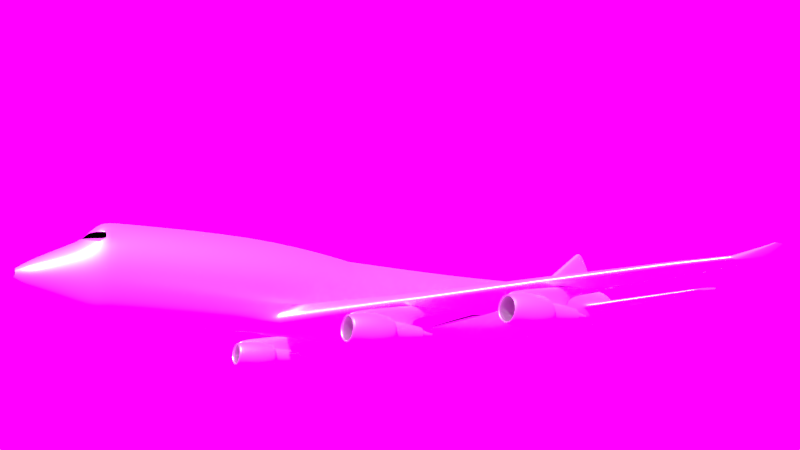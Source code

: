 # Source: boeing747.blend  (saved by Blender 2.78.0; exported with 4.5.12 LTS)
import bpy
from mathutils import Matrix  # noqa: F401  (used for matrix-valued properties, if any)

bpy.ops.wm.read_factory_settings(use_empty=True)
scene = bpy.context.scene
scene.name = 'Scene'

# ---- collections
col_collection_1 = bpy.data.collections.new('Collection 1'); scene.collection.children.link(col_collection_1)

# ---- images (referenced by path relative to the original .blend; pixels are not part of the script)
import os
ASSET_DIR = os.environ.get("B2B_ASSET_DIR", "")  # directory of the original .blend (textures are referenced by path, not embedded)
HERE = os.path.dirname(os.path.abspath(__file__))  # packed textures are extracted next to this script under _unpacked/

def load_image(name, relpath, width, height, colorspace="sRGB"):
    """Load a texture the original file referenced (path relative to the .blend, or extracted next to this script)."""
    p = next((c for c in (os.path.join(HERE, relpath), os.path.join(ASSET_DIR, relpath)) if relpath and os.path.exists(c)), "")
    if p:
        img = bpy.data.images.load(p, check_existing=True)
        img.name = name
    else:  # same state as the original file: an image datablock whose file is absent (Cycles renders it pink)
        img = bpy.data.images.new(name, width, height)
        img.source = "FILE"
        img.filepath = "//" + (relpath or name)
    img.colorspace_settings.name = colorspace
    return img
img_hdrskycloudy004_hdr_hires_exr_jpeg = load_image('HdrSkyCloudy004_HDR_HIRES.exr.jpeg', 'images/HdrSkyCloudy004_HDR_HIRES.exr.jpeg', 1024, 1024, 'Linear Rec.709')

# ---- materials (node trees are filled in below, after node groups)
mat_material_001 = bpy.data.materials.new('Material.001')
mat_material_001.alpha_threshold = 0.0
mat_material_001.roughness = 0.5
mat_material_002 = bpy.data.materials.new('Material.002')
mat_material_002.alpha_threshold = 0.0
mat_material_002.diffuse_color = (0.0, 0.0, 0.0, 1.0)
mat_material_002.roughness = 0.5

# ---- material node trees
mat_material_001.use_nodes = True; mat_material_001.node_tree.nodes.clear()
_N = mat_material_001.node_tree.nodes; _L = mat_material_001.node_tree.links
n0 = _N.new('ShaderNodeOutputMaterial'); n0.name = 'Material Output'; n0.location = (460, 300)
n1 = _N.new('ShaderNodeBsdfDiffuse'); n1.name = 'Diffuse BSDF'; n1.location = (10, 300)
n2 = _N.new('ShaderNodeBsdfAnisotropic'); n2.name = 'Glossy BSDF'; n2.location = (3, 136)
n2.distribution = 'GGX'
n2.inputs[1].default_value = 0.4472
n3 = _N.new('ShaderNodeMixShader'); n3.name = 'Mix Shader'; n3.location = (246, 264)
n3.inputs[0].default_value = 0.8636
_L.new(n1.outputs[0], n3.inputs[1])
_L.new(n3.outputs[0], n0.inputs[0])
_L.new(n2.outputs[0], n3.inputs[2])
n0.is_active_output = True

# ---- world
world_world_001 = bpy.data.worlds.new('World.001'); scene.world = world_world_001
world_world_001.use_nodes = True; world_world_001.node_tree.nodes.clear()
_N = world_world_001.node_tree.nodes; _L = world_world_001.node_tree.links
n0 = _N.new('ShaderNodeOutputWorld'); n0.name = 'World Output'; n0.location = (300, 300)
n1 = _N.new('ShaderNodeBackground'); n1.name = 'Background'; n1.location = (10, 300)
n1.inputs[1].default_value = 2.8
n2 = _N.new('ShaderNodeTexEnvironment'); n2.name = 'Environment Texture'; n2.location = (-180, 300)
n2.width = 140
n2.image = img_hdrskycloudy004_hdr_hires_exr_jpeg
_L.new(n1.outputs[0], n0.inputs[0])
_L.new(n2.outputs[0], n1.inputs[0])
n0.is_active_output = True
world_world_001.use_sun_shadow = False
world_world_001.sun_shadow_jitter_overblur = 0.0
world_world_001.cycles.sampling_method = 'MANUAL'

# ---- cameras
cam_camera = bpy.data.cameras.new('Camera')
cam_camera.clip_end = 100.0
cam_camera.lens = 35.0
cam_camera.sensor_width = 32.0
cam_camera.sensor_height = 18.0
cam_camera.display_size = 0.6096
cam_camera.dof.focus_distance = 0.0

# ---- meshes
me_cylinder_001 = bpy.data.meshes.new('Cylinder.001')
me_cylinder_001.from_pydata([(3.305, 0.08987, -0.5823), (3.304, 0.09626, -0.5252), (3.304, 0.09945, -0.488), (3.304, 0.09331, -0.4433), (3.304, 0.05374, -0.3977), (3.305, 0.05389, -0.6216), (6.148, 0.24, -0.2107), (6.148, 0.2421, -0.186), (6.148, 0.2381, -0.1564), (6.148, 0.2181, -0.1268), (6.148, 0.2186, -0.2786), (6.148, 0.2358, -0.2498), (6.409, 0.2552, -0.1844), (6.409, 0.2572, -0.1604), (6.409, 0.2533, -0.1317), (6.409, 0.2185, -0.1031), (6.409, 0.2189, -0.2507), (6.409, 0.2511, -0.2225), (8.371, 0.3638, 0.01443), (8.37, 0.3651, 0.0298), (8.37, 0.3627, 0.04814), (8.369, 0.3363, 0.06568), (8.372, 0.3367, -0.03226), (8.371, 0.3613, -0.01115), (3.891, 0.109, -0.493), (3.891, 0.115, -0.4396), (3.891, 0.1179, -0.4049), (3.891, 0.1122, -0.3633), (3.891, 0.07626, -0.321), (3.891, 0.07674, -0.5301), (1.009, 0.0183, -0.8297), (1.009, 0.02647, -0.7579), (1.009, 0.03056, -0.7106), (1.009, 0.0227, -0.6538), (1.009, -0.01525, -0.5952), (1.009, -0.01568, -0.8773)], [], [(30, 31, 1, 0), (31, 32, 2, 1), (32, 33, 3, 2), (33, 34, 4, 3), (35, 30, 0, 5), (24, 25, 6, 11), (25, 26, 7, 6), (26, 27, 8, 7), (27, 28, 9, 8), (29, 24, 11, 10), (17, 12, 18, 23), (12, 13, 19, 18), (13, 14, 20, 19), (14, 15, 21, 20), (16, 17, 23, 22)])
me_cylinder_001.polygons.foreach_set('use_smooth', [True] * 15)
_k = {(4, 34): 1.0, (5, 35): 1.0, (0, 1): 1.0, (1, 2): 1.0, (2, 3): 1.0, (3, 4): 1.0, (0, 5): 1.0, (9, 28): 1.0, (10, 29): 1.0, (6, 11): 1.0, (6, 7): 1.0, (7, 8): 1.0, (8, 9): 1.0, (10, 11): 1.0, (12, 17): 1.0, (12, 13): 1.0, (13, 14): 1.0, (14, 15): 1.0, (16, 17): 1.0, (15, 21): 1.0, (16, 22): 1.0, (18, 23): 1.0, (18, 19): 1.0, (19, 20): 1.0, (20, 21): 1.0, (22, 23): 1.0, (24, 29): 1.0, (27, 28): 1.0, (26, 27): 1.0, (25, 26): 1.0, (24, 25): 1.0, (30, 35): 1.0, (33, 34): 1.0, (32, 33): 1.0, (31, 32): 1.0, (30, 31): 1.0}
me_cylinder_001.attributes.new('crease_edge', 'FLOAT', 'EDGE').data.foreach_set('value', [_k.get((min(e.vertices), max(e.vertices)), 0.0) for e in me_cylinder_001.edges])
me_cylinder_001.materials.append(mat_material_001)
me_cylinder_001.materials.append(mat_material_002)
me_cylinder_001.use_remesh_preserve_volume = False
me_cylinder_001.use_remesh_preserve_attributes = False
me_cylinder_001.use_mirror_vertex_groups = False
me_cylinder_001.update()
me_cylinder = bpy.data.meshes.new('Cylinder')
me_cylinder.from_pydata([(3.612, -0.285, -1.564), (3.612, -0.245, -1.564), (3.772, -0.285, -1.535), (3.772, -0.245, -1.535), (3.908, -0.285, -1.452), (3.908, -0.245, -1.452), (3.999, -0.285, -1.329), (3.999, -0.245, -1.329), (4.031, -0.285, -1.184), (4.031, -0.245, -1.184), (3.999, -0.285, -1.039), (3.999, -0.245, -1.039), (3.908, -0.285, -0.9155), (3.908, -0.245, -0.9155), (3.772, -0.285, -0.8331), (3.772, -0.245, -0.8331), (3.612, -0.285, -0.8042), (3.612, -0.245, -0.8042), (3.452, -0.285, -0.8331), (3.452, -0.245, -0.8331), (3.316, -0.285, -0.9155), (3.316, -0.245, -0.9155), (3.225, -0.285, -1.039), (3.225, -0.245, -1.039), (3.193, -0.285, -1.184), (3.193, -0.245, -1.184), (3.225, -0.285, -1.329), (3.225, -0.245, -1.329), (3.316, -0.285, -1.452), (3.316, -0.245, -1.452), (3.452, -0.285, -1.535), (3.452, -0.245, -1.535), (0.0, -1.0, -0.1689), (0.0, 1.001, 0.4291), (0.01519, -1.0, -0.167), (0.01558, 1.001, 0.4353), (0.02992, -1.0, -0.1613), (0.03056, 1.001, 0.4538), (0.04364, -1.0, -0.152), (0.04437, 1.001, 0.4838), (0.05573, -1.0, -0.1391), (0.05647, 1.001, 0.5241), (0.06569, -1.0, -0.1233), (0.06641, 1.001, 0.5732), (0.07311, -1.0, -0.1053), (0.07379, 1.001, 0.6293), (0.07767, -1.0, -0.08562), (0.07833, 1.001, 0.6902), (0.07921, -1.0, -0.06515), (0.07987, 1.001, 0.7534), (0.07767, -1.0, -0.04469), (0.07833, 1.001, 0.8167), (0.07311, -1.0, -0.02503), (0.07379, 1.001, 0.8775), (0.06569, -1.0, -0.006955), (0.06641, 1.001, 0.9336), (0.3742, -0.8292, 1.044), (0.05647, 1.001, 0.9828), (0.04256, -1.0, 0.01655), (0.04437, 1.001, 1.023), (0.02992, -1.0, 0.03104), (0.03056, 1.001, 1.053), (0.01519, -1.0, 0.0367), (0.01558, 1.001, 1.072), (0.0, -1.0, 0.03857), (0.0, 1.001, 1.078), (0.0, 0.3093, -0.9081), (0.1951, 0.3093, -0.8899), (0.3827, 0.3093, -0.836), (0.5556, 0.3093, -0.7485), (0.7071, 0.3093, -0.6307), (0.8315, 0.3093, -0.4873), (0.9239, 0.3093, -0.3235), (0.9808, 0.3093, -0.1459), (1.0, 0.3093, 0.03884), (0.9808, 0.3093, 0.2236), (0.9239, 0.3093, 0.4012), (0.8315, 0.3093, 0.5649), (0.7071, 0.3093, 0.7084), (0.5556, 0.3093, 0.8262), (0.3827, 0.3093, 0.9137), (0.1951, 0.3093, 0.9676), (0.0, 0.3093, 0.9858), (0.0, 0.5586, -0.4829), (0.1591, 0.5586, -0.4684), (0.3121, 0.5586, -0.4255), (0.4532, 0.5586, -0.3558), (0.5768, 0.5586, -0.2619), (0.6782, 0.5586, -0.1476), (0.7536, 0.5586, -0.01718), (0.8, 0.5586, 0.1244), (0.8157, 0.5586, 0.2715), (0.8, 0.5586, 0.4187), (0.7536, 0.5586, 0.5603), (0.6782, 0.5586, 0.6907), (0.5768, 0.5586, 0.805), (0.4532, 0.5586, 0.8989), (0.3121, 0.5586, 0.9686), (0.1591, 0.5586, 1.012), (0.0, 0.5586, 1.026), (0.1951, -0.1656, -0.9591), (0.965, -0.2362, -0.2509), (0.9808, -0.2275, -0.1734), (1.0, -0.2052, 0.02165), (0.9808, -0.1859, 0.2167), (0.9239, -0.1712, 0.4043), (0.8315, -0.1612, 0.5772), (0.7071, -0.1554, 0.7288), (0.5556, -0.1532, 0.8548), (0.3827, -0.1532, 0.9497), (0.1951, -0.1532, 1.007), (0.0, -0.1532, 1.026), (0.0, -0.1584, -0.9783), (0.1502, -0.8169, -0.87), (0.2946, -0.8169, -0.8082), (0.4276, -0.8169, -0.7079), (0.5443, -0.8169, -0.5729), (0.64, -0.8169, -0.4084), (0.7111, -0.8169, -0.2207), (0.7549, -0.8169, -0.01709), (0.7697, -0.8169, 0.1947), (0.7549, -0.8169, 0.4065), (0.7111, -0.8169, 0.6101), (0.64, -0.8169, 0.7978), (0.5443, -0.8169, 0.9623), (0.4276, -0.8169, 1.097), (0.2946, -0.8169, 1.198), (0.1502, -0.8169, 1.259), (0.0, -0.8169, 1.28), (0.0, -0.8169, -0.8908), (0.0762, -0.9686, -0.3825), (0.1495, -0.9686, -0.3638), (0.217, -0.9686, -0.3334), (0.2762, -0.9686, -0.2926), (0.3247, -0.9686, -0.2429), (0.3608, -0.9686, -0.1861), (0.3831, -0.9686, -0.1245), (0.3906, -0.9686, -0.06049), (0.3831, -0.9686, 0.003552), (0.3608, -0.9686, 0.06513), (0.3247, -0.9686, 0.1219), (0.0, -0.8375, 1.087), (0.2159, -0.9688, 0.2074), (0.1495, -0.9686, 0.2428), (0.0762, -0.9686, 0.2615), (0.0, -0.9686, 0.2678), (0.0, -0.9686, -0.3888), (0.0, -0.4561, -0.993), (0.1907, -0.4675, -0.9716), (0.374, -0.4928, -0.908), (0.543, -0.5141, -0.8048), (0.6911, -0.5141, -0.666), (0.8126, -0.4901, -0.4968), (0.9577, -0.4461, -0.2634), (0.9586, -0.4267, -0.0895), (0.9774, -0.4267, 0.1497), (0.9586, -0.4267, 0.3889), (0.903, -0.4267, 0.6189), (0.8126, -0.4267, 0.8309), (0.6911, -0.4267, 1.02), (0.543, -0.4267, 1.184), (0.374, -0.4267, 1.303), (0.1907, -0.4267, 1.373), (0.0, -0.4267, 1.396), (0.0, 0.1301, -0.9481), (0.1951, 0.1559, -0.9296), (0.3827, 0.175, -0.875), (0.5556, 0.1865, -0.7862), (0.7071, 0.1923, -0.6668), (0.8315, 0.1812, -0.5212), (0.9239, 0.1439, -0.3552), (0.9808, 0.1439, -0.175), (1.0, 0.1439, 0.01231), (0.9808, 0.1439, 0.1997), (0.9239, 0.1439, 0.3798), (0.8315, 0.1439, 0.5459), (0.7071, 0.1439, 0.6914), (0.5556, 0.1439, 0.8108), (0.3827, 0.1439, 0.8996), (0.1951, 0.1439, 0.9542), (0.0, 0.1439, 0.9727), (0.0, -0.8735, -0.7089), (0.1231, -0.8735, -0.6949), (0.2415, -0.8735, -0.6534), (0.3505, -0.8735, -0.586), (0.4461, -0.8735, -0.4953), (0.5246, -0.8735, -0.3848), (0.5829, -0.8735, -0.2587), (0.6188, -0.8735, -0.1219), (0.631, -0.8735, 0.02035), (0.6188, -0.8735, 0.1626), (0.5829, -0.8735, 0.2994), (0.5246, -0.8735, 0.4255), (0.1409, -0.8364, 1.079), (0.3495, -0.8738, 0.6216), (0.2415, -0.8735, 0.6941), (0.1231, -0.8735, 0.7356), (0.0, -0.8735, 0.7496), (0.497, -0.1933, -0.9533), (1.024, -0.2826, -0.4209), (0.4899, -0.3588, -0.9574), (0.6204, -0.3855, -0.896), (0.7393, -0.4253, -0.7886), (0.8995, -0.4093, -0.6451), (0.9644, -0.3935, -0.5488), (1.07, -0.3612, -0.3301), (0.6026, -0.02161, -0.9022), (0.6939, 0.01301, -0.8528), (0.793, 0.0215, -0.7783), (0.8492, 0.02575, -0.7292), (0.9158, 0.01758, -0.6701), (0.9761, -0.009864, -0.6092), (9.506, 0.3725, 0.05466), (9.407, 0.3725, 0.161), (9.507, 0.332, 0.05326), (9.494, 0.3264, 0.07871), (9.477, 0.3225, 0.1037), (9.447, 0.3225, 0.134), (9.432, 0.3247, 0.1471), (9.4, 0.3315, 0.1622), (9.495, 0.4196, 0.07525), (9.485, 0.4226, 0.09312), (9.469, 0.4243, 0.1127), (9.458, 0.4252, 0.1239), (9.445, 0.4235, 0.1372), (9.432, 0.4178, 0.1493), (9.776, 0.4494, 0.4825), (9.726, 0.4494, 0.4825), (9.777, 0.4361, 0.4825), (9.767, 0.4343, 0.4828), (9.757, 0.433, 0.4829), (9.742, 0.433, 0.4829), (9.735, 0.4337, 0.4828), (9.724, 0.436, 0.4824), (9.768, 0.4648, 0.4827), (9.761, 0.4658, 0.4829), (9.752, 0.4664, 0.4829), (9.747, 0.4667, 0.4829), (9.741, 0.4661, 0.4829), (9.734, 0.4642, 0.4828), (0.1591, 0.5586, 1.012), (0.0, 0.9211, 0.3052), (0.05638, 0.9211, 0.3125), (0.09011, 0.9211, 0.3343), (0.1212, 0.9211, 0.3697), (0.1485, 0.9211, 0.4173), (0.1708, 0.9211, 0.4753), (0.1874, 0.9211, 0.5415), (0.1977, 0.9211, 0.6133), (0.2011, 0.9211, 0.688), (0.1977, 0.9211, 0.7626), (0.1874, 0.9211, 0.8344), (0.1708, 0.9211, 0.9006), (0.1485, 0.9211, 0.9586), (0.1212, 0.9211, 1.006), (0.09011, 0.9211, 1.042), (0.05638, 0.9211, 1.063), (0.0, 0.9408, 1.071), (0.07756, 0.947, 3.753), (0.0, 0.9419, 3.753), (0.05065, 1.059, 3.753), (0.0, 1.059, 3.753), (0.1094, 0.696, -0.1717), (0.2147, 0.696, -0.1372), (0.3117, 0.696, -0.08125), (0.3967, 0.696, -0.005931), (0.4665, 0.696, 0.08584), (0.5183, 0.696, 0.1905), (0.5502, 0.696, 0.3041), (0.561, 0.6844, 0.4383), (0.5502, 0.696, 0.5404), (0.5183, 0.696, 0.6541), (0.4665, 0.696, 0.7588), (0.3967, 0.696, 0.8505), (0.3117, 0.696, 0.9258), (0.2147, 0.696, 0.9818), (0.1094, 0.696, 1.016), (0.0, 0.696, -0.1833), (0.06679, 0.992, 3.753), (0.0, 0.9889, 3.753), (3.318, 1.001, 0.8398), (3.318, 1.001, 0.8665), (3.318, 1.001, 0.8933), (3.318, 0.9212, 0.7408), (3.318, 0.9212, 0.7735), (3.318, 0.9212, 0.8063), (9.42, 0.4224, 0.1079), (9.436, 0.4206, 0.08793), (9.353, 0.3277, 0.1595), (9.36, 0.3695, 0.1584), (9.41, 0.4233, 0.1193), (9.385, 0.3207, 0.1429), (9.397, 0.4216, 0.1328), (9.399, 0.3185, 0.1296), (9.384, 0.4157, 0.1452), (9.428, 0.3185, 0.09869), (9.445, 0.3225, 0.07336), (9.446, 0.4176, 0.06989), (9.456, 0.3695, 0.04912), (9.457, 0.3282, 0.04771), (0.0, 0.5797, 1.177), (0.05606, 0.9287, 1.212), (0.1546, 0.58, 1.163), (0.0, 0.9474, 1.219), (0.1071, 0.7124, 1.167), (0.0512, 1.046, 3.496), (0.0, 1.048, 3.496), (0.07088, 0.9636, 3.491), (0.0, 0.9052, 3.492), (0.08538, 0.9098, 3.491), (0.6345, 0.7029, 0.5485), (0.2927, 0.9235, 0.7666), (0.2961, 0.9235, 0.6934), (0.2927, 0.9235, 0.6202), (0.6345, 0.7029, 0.3174), (0.645, 0.6916, 0.4485), (2.836, 0.882, 0.7599), (2.774, 0.9869, 0.8003), (2.774, 0.9869, 0.8705), (2.775, 0.9869, 0.8354), (2.836, 0.882, 0.6647), (2.838, 0.8799, 0.7151), (0.9638, -0.2692, -0.2528), (0.9773, -0.2588, -0.1603), (0.9964, -0.24, 0.04175), (0.9773, -0.2237, 0.2438), (0.9206, -0.2113, 0.438), (0.8285, -0.2029, 0.617), (0.7046, -0.1981, 0.7806), (0.5536, -0.1966, 0.9242), (0.3813, -0.1967, 1.028), (0.1944, -0.1967, 1.087), (0.0, -0.1967, 1.107), (1.031, -0.2949, -0.4067), (9.406, 0.366, 0.1612), (9.726, 0.4473, 0.4825), (9.359, 0.3629, 0.1586), (0.1263, -0.8668, 0.7978), (0.2524, -0.8619, 0.7978), (0.3775, -0.8532, 0.7927), (0.0, -0.8684, 0.7978), (0.2795, -0.8329, 1.055), (0.2697, -0.8434, 0.9623), (0.1348, -0.849, 0.9623), (0.0, -0.8508, 0.9623), (0.3931, -0.835, 0.9663), (0.1549, -0.7758, -0.8818), (0.3038, -0.7781, -0.8198), (0.441, -0.78, -0.7192), (0.5613, -0.78, -0.5837), (0.6601, -0.7778, -0.4187), (0.7398, -0.7738, -0.2257), (0.7786, -0.7721, -0.02551), (0.7939, -0.7721, 0.1895), (0.7786, -0.7721, 0.4044), (0.7334, -0.7721, 0.6111), (0.6601, -0.7721, 0.8016), (0.5613, -0.7721, 0.969), (0.441, -0.7721, 1.107), (0.3038, -0.7721, 1.21), (0.1549, -0.7721, 1.273), (0.0, -0.7721, 1.294), (0.0, -0.7748, -0.9027), (0.6332, -0.8159, 0.789), (0.5374, -0.8159, 0.9535), (0.128, -0.848, 0.9535), (0.1195, -0.8658, 0.789), (0.2626, -0.8423, 0.956), (0.2456, -0.8609, 0.789), (0.383, -0.8337, 0.959), (0.3707, -0.8522, 0.7839), (0.0, -0.8498, 0.9535), (0.0, -0.8674, 0.789), (3.331, 0.09156, -0.5814), (3.33, -0.09125, -0.2664), (3.332, -0.02816, -0.6222), (3.331, 0.0981, -0.5229), (3.33, -0.1591, -0.2102), (3.331, 0.1014, -0.4848), (3.33, -0.184, -0.3874), (3.331, 0.09508, -0.4391), (3.331, -0.1922, -0.4318), (3.33, 0.0546, -0.3857), (3.331, -0.1922, -0.5245), (3.331, -0.1777, -0.5807), (3.331, 0.05475, -0.5854), (3.332, -0.1572, -0.6251), (3.33, -0.1019, -0.2575), (3.843, 0.1147, -0.4541), (3.843, -0.1179, -0.1855), (3.843, 0.1178, -0.4229), (3.843, -0.1413, -0.3489), (3.843, 0.1119, -0.3854), (3.843, -0.149, -0.3907), (3.843, 0.05417, -0.3473), (3.843, -0.149, -0.4778), (3.843, -0.1355, -0.5311), (3.843, 0.05467, -0.5357), (3.843, -0.1162, -0.5736), (3.843, -0.06263, -0.2289), (3.843, 0.1086, -0.5023), (3.843, -0.05232, -0.237), (3.843, 0.005436, -0.5708), (6.184, 0.2444, -0.1815), (6.184, 0.06988, -0.02082), (6.184, 0.2466, -0.156), (6.184, 0.05343, -0.1215), (6.184, 0.2424, -0.1255), (6.184, 0.04801, -0.1505), (6.184, 0.2218, -0.1197), (6.184, 0.04801, -0.2123), (6.184, 0.05753, -0.2524), (6.184, 0.2224, -0.2563), (6.184, 0.07108, -0.2864), (6.184, 0.1167, -0.04631), (6.184, 0.2401, -0.2219), (6.184, 0.1255, -0.05105), (6.184, 0.1589, -0.2843), (6.382, 0.2554, -0.1615), (6.382, 0.08574, -0.01131), (6.382, 0.2575, -0.1368), (6.382, 0.06988, -0.1067), (6.382, 0.2534, -0.1073), (6.382, 0.06466, -0.1346), (6.382, 0.2177, -0.1049), (6.382, 0.06466, -0.1942), (6.382, 0.07384, -0.2333), (6.382, 0.2181, -0.2371), (6.382, 0.0869, -0.2666), (6.382, 0.1319, -0.03527), (6.382, 0.2512, -0.2006), (6.382, 0.1405, -0.03973), (6.382, 0.1718, -0.2645), (8.398, 0.367, 0.02204), (8.395, 0.2474, 0.1199), (8.397, 0.3683, 0.03784), (8.396, 0.2375, 0.07252), (8.397, 0.3658, 0.05668), (8.397, 0.2343, 0.05298), (8.396, 0.3387, 0.0747), (8.398, 0.2343, 0.009631), (8.399, 0.24, -0.02215), (8.399, 0.3392, -0.02594), (8.399, 0.2481, -0.05196), (8.395, 0.2863, 0.1101), (8.398, 0.3644, -0.004251), (8.396, 0.2935, 0.1083), (8.399, 0.3039, -0.05024), (3.855, 0.1092, -0.525), (3.855, -0.05147, -0.2364), (3.855, 0.006171, -0.5697), (3.855, 0.1153, -0.4698), (3.855, -0.117, -0.185), (3.855, 0.1184, -0.434), (3.855, -0.1404, -0.3481), (3.855, 0.1125, -0.3911), (3.855, -0.1481, -0.3897), (3.855, 0.07538, -0.3464), (3.855, -0.1481, -0.4768), (3.855, -0.1346, -0.53), (3.855, 0.07588, -0.5346), (3.855, -0.1153, -0.5725), (3.855, -0.06177, -0.2283), (0.9824, 0.01833, -0.8344), (0.9823, -0.2696, -0.4097), (0.9824, -0.1821, -0.9336), (0.9824, 0.02669, -0.761), (0.9823, -0.3475, -0.3207), (0.9824, 0.03088, -0.7126), (0.9824, -0.3793, -0.5578), (0.9824, 0.02284, -0.6545), (0.9824, -0.3898, -0.6619), (0.9824, -0.01599, -0.5945), (0.9824, -0.3898, -0.7974), (0.9824, -0.3714, -0.877), (0.9824, -0.01643, -0.8832), (0.9824, -0.3451, -0.9377), (0.9823, -0.2818, -0.3957), (3.612, -0.3313, -1.502), (3.746, -0.3313, -1.478), (3.86, -0.3313, -1.409), (3.936, -0.3313, -1.306), (3.963, -0.3313, -1.184), (3.936, -0.3313, -1.062), (3.86, -0.3313, -0.9593), (3.746, -0.3313, -0.8904), (3.612, -0.3313, -0.8662), (3.478, -0.3313, -0.8904), (3.364, -0.3313, -0.9593), (3.288, -0.3313, -1.062), (3.262, -0.3313, -1.184), (3.288, -0.3313, -1.306), (3.364, -0.3313, -1.409), (3.478, -0.3313, -1.478), (3.612, -0.2103, -1.499), (3.745, -0.2103, -1.475), (3.858, -0.2103, -1.407), (3.933, -0.2103, -1.304), (3.959, -0.2103, -1.184), (3.933, -0.2103, -1.064), (3.858, -0.2103, -0.9614), (3.745, -0.2103, -0.8932), (3.612, -0.2103, -0.8692), (3.479, -0.2103, -0.8932), (3.367, -0.2103, -0.9614), (3.291, -0.2103, -1.064), (3.265, -0.2103, -1.184), (3.291, -0.2103, -1.304), (3.367, -0.2103, -1.407), (3.479, -0.2103, -1.475), (3.612, -0.2196, -1.436), (3.717, -0.2196, -1.417), (3.806, -0.2196, -1.363), (3.865, -0.2196, -1.282), (3.886, -0.2196, -1.187), (3.865, -0.2196, -1.092), (3.806, -0.2196, -1.011), (3.717, -0.2196, -0.9571), (3.612, -0.2196, -0.9381), (3.507, -0.2196, -0.9571), (3.418, -0.2196, -1.011), (3.359, -0.2196, -1.092), (3.338, -0.2196, -1.187), (3.359, -0.2196, -1.282), (3.418, -0.2196, -1.363), (3.507, -0.2196, -1.417), (3.612, -0.1288, -1.339), (3.676, -0.1288, -1.327), (3.73, -0.1288, -1.294), (3.767, -0.1288, -1.245), (3.779, -0.1288, -1.187), (3.767, -0.1288, -1.129), (3.73, -0.1288, -1.08), (3.676, -0.1288, -1.047), (3.612, -0.1288, -1.035), (3.548, -0.1288, -1.047), (3.494, -0.1288, -1.08), (3.457, -0.1288, -1.129), (3.445, -0.1288, -1.187), (3.457, -0.1288, -1.245), (3.494, -0.1288, -1.294), (3.548, -0.1288, -1.327), (3.612, -0.1377, -1.308), (3.663, -0.1377, -1.299), (3.707, -0.1377, -1.273), (3.736, -0.1377, -1.233), (3.746, -0.1377, -1.187), (3.736, -0.1377, -1.14), (3.707, -0.1377, -1.101), (3.663, -0.1377, -1.075), (3.612, -0.1377, -1.066), (3.561, -0.1377, -1.075), (3.518, -0.1377, -1.101), (3.489, -0.1377, -1.14), (3.478, -0.1377, -1.187), (3.489, -0.1377, -1.233), (3.518, -0.1377, -1.273), (3.561, -0.1377, -1.299), (3.612, -0.1377, -1.316), (3.667, -0.1377, -1.307), (3.713, -0.1377, -1.279), (3.744, -0.1377, -1.236), (3.755, -0.1377, -1.187), (3.744, -0.1377, -1.137), (3.713, -0.1377, -1.095), (3.667, -0.1377, -1.067), (3.612, -0.1377, -1.057), (3.557, -0.1377, -1.067), (3.511, -0.1377, -1.095), (3.48, -0.1377, -1.137), (3.469, -0.1377, -1.187), (3.48, -0.1377, -1.236), (3.511, -0.1377, -1.279), (3.557, -0.1377, -1.307), (3.612, -0.09327, -1.205), (3.62, -0.09327, -1.204), (3.626, -0.09327, -1.2), (3.63, -0.09327, -1.194), (3.632, -0.09327, -1.187), (3.63, -0.09327, -1.18), (3.626, -0.09327, -1.174), (3.62, -0.09327, -1.17), (3.612, -0.09327, -1.169), (3.604, -0.09327, -1.17), (3.598, -0.09327, -1.174), (3.594, -0.09327, -1.18), (3.592, -0.09327, -1.187), (3.594, -0.09327, -1.194), (3.598, -0.09327, -1.2), (3.604, -0.09327, -1.204), (3.612, -0.2832, -1.483), (3.612, -0.2462, -1.483), (3.738, -0.2832, -1.46), (3.738, -0.2462, -1.46), (3.845, -0.2832, -1.396), (3.845, -0.2462, -1.396), (3.917, -0.2832, -1.298), (3.917, -0.2462, -1.298), (3.942, -0.2832, -1.184), (3.942, -0.2462, -1.184), (3.917, -0.2832, -1.069), (3.917, -0.2462, -1.069), (3.845, -0.2832, -0.9724), (3.845, -0.2462, -0.9724), (3.738, -0.2832, -0.9075), (3.738, -0.2462, -0.9075), (3.612, -0.2832, -0.8847), (3.612, -0.2462, -0.8847), (3.486, -0.2832, -0.9075), (3.486, -0.2462, -0.9075), (3.379, -0.2832, -0.9724), (3.379, -0.2462, -0.9724), (3.307, -0.2832, -1.069), (3.307, -0.2462, -1.069), (3.282, -0.2832, -1.184), (3.282, -0.2462, -1.184), (3.307, -0.2832, -1.298), (3.307, -0.2462, -1.298), (3.379, -0.2832, -1.396), (3.379, -0.2462, -1.396), (3.486, -0.2832, -1.46), (3.486, -0.2462, -1.46), (3.612, -0.3282, -1.434), (3.718, -0.3282, -1.415), (3.807, -0.3282, -1.361), (3.867, -0.3282, -1.28), (3.888, -0.3282, -1.184), (3.867, -0.3282, -1.088), (3.807, -0.3282, -1.007), (3.718, -0.3282, -0.9526), (3.612, -0.3282, -0.9335), (3.506, -0.3282, -0.9526), (3.417, -0.3282, -1.007), (3.357, -0.3282, -1.088), (3.336, -0.3282, -1.184), (3.357, -0.3282, -1.28), (3.417, -0.3282, -1.361), (3.506, -0.3282, -1.415), (3.612, -0.2138, -1.432), (3.717, -0.2138, -1.413), (3.805, -0.2138, -1.359), (3.865, -0.2138, -1.279), (3.886, -0.2138, -1.184), (3.865, -0.2138, -1.089), (3.805, -0.2138, -1.009), (3.717, -0.2138, -0.9548), (3.612, -0.2138, -0.9359), (3.507, -0.2138, -0.9548), (3.419, -0.2138, -1.009), (3.359, -0.2138, -1.089), (3.338, -0.2138, -1.184), (3.359, -0.2138, -1.279), (3.419, -0.2138, -1.359), (3.507, -0.2138, -1.413), (3.409, -0.1568, -1.111), (3.457, -0.1568, -1.046), (3.831, -0.1568, -1.187), (3.815, -0.1568, -1.263), (3.393, -0.1568, -1.187), (3.815, -0.1568, -1.111), (3.409, -0.1568, -1.263), (3.767, -0.1568, -1.046), (3.457, -0.1568, -1.327), (3.696, -0.1568, -1.003), (3.528, -0.1568, -1.371), (3.612, -0.1568, -0.988), (3.696, -0.1568, -1.371), (3.612, -0.1568, -1.386), (3.528, -0.1568, -1.003), (3.767, -0.1568, -1.327), (3.507, -0.3218, -0.7778), (3.507, -0.1408, -0.5343), (3.5, -0.1361, -0.7692), (3.5, 0.1084, -0.5068), (3.692, -0.3218, -0.7778), (3.692, -0.1408, -0.5343), (3.684, -0.1361, -0.7692), (3.684, 0.1084, -0.5068), (3.507, -0.3274, -0.8677), (3.5, -0.1417, -1.032), (3.692, -0.3274, -0.8677), (3.684, -0.1417, -1.032), (6.302, -0.02348, -1.258), (6.302, 0.01645, -1.258), (6.463, -0.02348, -1.229), (6.463, 0.01645, -1.229), (6.599, -0.02348, -1.147), (6.599, 0.01645, -1.147), (6.689, -0.02348, -1.024), (6.689, 0.01645, -1.024), (6.721, -0.02348, -0.8782), (6.721, 0.01645, -0.8782), (6.689, -0.02348, -0.7329), (6.689, 0.01645, -0.7329), (6.599, -0.02348, -0.6097), (6.599, 0.01645, -0.6097), (6.463, -0.02348, -0.5274), (6.463, 0.01645, -0.5274), (6.302, -0.02348, -0.4985), (6.302, 0.01645, -0.4985), (6.142, -0.02348, -0.5274), (6.142, 0.01645, -0.5274), (6.006, -0.02348, -0.6097), (6.006, 0.01645, -0.6097), (5.916, -0.02348, -0.7329), (5.916, 0.01645, -0.7329), (5.884, -0.02348, -0.8782), (5.884, 0.01645, -0.8782), (5.916, -0.02348, -1.024), (5.916, 0.01645, -1.024), (6.006, -0.02348, -1.147), (6.006, 0.01645, -1.147), (6.142, -0.02348, -1.229), (6.142, 0.01645, -1.229), (6.302, -0.06979, -1.196), (6.437, -0.06979, -1.172), (6.55, -0.06979, -1.103), (6.626, -0.06979, -0.9999), (6.653, -0.06979, -0.8782), (6.626, -0.06979, -0.7566), (6.55, -0.06979, -0.6535), (6.437, -0.06979, -0.5847), (6.302, -0.06979, -0.5605), (6.168, -0.06979, -0.5847), (6.055, -0.06979, -0.6535), (5.979, -0.06979, -0.7566), (5.952, -0.06979, -0.8782), (5.979, -0.06979, -0.9999), (6.055, -0.06979, -1.103), (6.168, -0.06979, -1.172), (6.302, 0.05116, -1.193), (6.435, 0.05116, -1.169), (6.548, 0.05116, -1.101), (6.623, 0.05116, -0.9987), (6.65, 0.05116, -0.8782), (6.623, 0.05116, -0.7578), (6.548, 0.05116, -0.6557), (6.435, 0.05116, -0.5874), (6.302, 0.05116, -0.5635), (6.17, 0.05116, -0.5874), (6.057, 0.05116, -0.6557), (5.982, 0.05116, -0.7578), (5.955, 0.05116, -0.8782), (5.982, 0.05116, -0.9987), (6.057, 0.05116, -1.101), (6.17, 0.05116, -1.169), (6.302, 0.04189, -1.13), (6.407, 0.04189, -1.111), (6.496, 0.04189, -1.057), (6.556, 0.04189, -0.9763), (6.577, 0.04189, -0.8812), (6.556, 0.04189, -0.786), (6.496, 0.04189, -0.7053), (6.407, 0.04189, -0.6513), (6.302, 0.04189, -0.6324), (6.197, 0.04189, -0.6513), (6.108, 0.04189, -0.7053), (6.049, 0.04189, -0.786), (6.028, 0.04189, -0.8812), (6.049, 0.04189, -0.9763), (6.108, 0.04189, -1.057), (6.197, 0.04189, -1.111), (6.302, 0.1327, -1.033), (6.367, 0.1327, -1.021), (6.421, 0.1327, -0.9885), (6.457, 0.1327, -0.9392), (6.47, 0.1327, -0.8812), (6.457, 0.1327, -0.8231), (6.421, 0.1327, -0.7739), (6.367, 0.1327, -0.741), (6.302, 0.1327, -0.7294), (6.238, 0.1327, -0.741), (6.184, 0.1327, -0.7739), (6.148, 0.1327, -0.8231), (6.135, 0.1327, -0.8812), (6.148, 0.1327, -0.9392), (6.184, 0.1327, -0.9885), (6.238, 0.1327, -1.021), (6.302, 0.1238, -1.002), (6.354, 0.1238, -0.9931), (6.397, 0.1238, -0.9669), (6.426, 0.1238, -0.9275), (6.436, 0.1238, -0.8812), (6.426, 0.1238, -0.8348), (6.397, 0.1238, -0.7955), (6.354, 0.1238, -0.7692), (6.302, 0.1238, -0.76), (6.251, 0.1238, -0.7692), (6.208, 0.1238, -0.7955), (6.179, 0.1238, -0.8348), (6.169, 0.1238, -0.8812), (6.179, 0.1238, -0.9275), (6.208, 0.1238, -0.9669), (6.251, 0.1238, -0.9931), (6.302, 0.1238, -1.011), (6.357, 0.1238, -1.001), (6.404, 0.1238, -0.9728), (6.435, 0.1238, -0.9308), (6.445, 0.1238, -0.8812), (6.435, 0.1238, -0.8316), (6.404, 0.1238, -0.7895), (6.357, 0.1238, -0.7614), (6.302, 0.1238, -0.7516), (6.248, 0.1238, -0.7614), (6.201, 0.1238, -0.7895), (6.17, 0.1238, -0.8316), (6.16, 0.1238, -0.8812), (6.17, 0.1238, -0.9308), (6.201, 0.1238, -0.9728), (6.248, 0.1238, -1.001), (6.302, 0.1682, -0.8993), (6.31, 0.1682, -0.8979), (6.317, 0.1682, -0.894), (6.321, 0.1682, -0.8881), (6.322, 0.1682, -0.8812), (6.321, 0.1682, -0.8742), (6.317, 0.1682, -0.8683), (6.31, 0.1682, -0.8644), (6.302, 0.1682, -0.863), (6.295, 0.1682, -0.8644), (6.288, 0.1682, -0.8683), (6.284, 0.1682, -0.8742), (6.282, 0.1682, -0.8812), (6.284, 0.1682, -0.8881), (6.288, 0.1682, -0.894), (6.295, 0.1682, -0.8979), (6.302, -0.02175, -1.178), (6.302, 0.01524, -1.178), (6.429, -0.02175, -1.155), (6.429, 0.01524, -1.155), (6.536, -0.02175, -1.09), (6.536, 0.01524, -1.09), (6.607, -0.02175, -0.9928), (6.607, 0.01524, -0.9928), (6.633, -0.02175, -0.8782), (6.633, 0.01524, -0.8782), (6.607, -0.02175, -0.7637), (6.607, 0.01524, -0.7637), (6.536, -0.02175, -0.6666), (6.536, 0.01524, -0.6666), (6.429, -0.02175, -0.6018), (6.429, 0.01524, -0.6018), (6.302, -0.02175, -0.579), (6.302, 0.01524, -0.579), (6.176, -0.02175, -0.6018), (6.176, 0.01524, -0.6018), (6.069, -0.02175, -0.6666), (6.069, 0.01524, -0.6666), (5.998, -0.02175, -0.7637), (5.998, 0.01524, -0.7637), (5.972, -0.02175, -0.8782), (5.972, 0.01524, -0.8782), (5.998, -0.02175, -0.9928), (5.998, 0.01524, -0.9928), (6.069, -0.02175, -1.09), (6.069, 0.01524, -1.09), (6.176, -0.02175, -1.155), (6.176, 0.01524, -1.155), (6.302, -0.06676, -1.129), (6.408, -0.06676, -1.11), (6.498, -0.06676, -1.055), (6.558, -0.06676, -0.9741), (6.579, -0.06676, -0.8782), (6.558, -0.06676, -0.7824), (6.498, -0.06676, -0.7012), (6.408, -0.06676, -0.6469), (6.302, -0.06676, -0.6278), (6.197, -0.06676, -0.6469), (6.107, -0.06676, -0.7012), (6.047, -0.06676, -0.7824), (6.026, -0.06676, -0.8782), (6.047, -0.06676, -0.9741), (6.107, -0.06676, -1.055), (6.197, -0.06676, -1.11), (6.302, 0.04763, -1.126), (6.407, 0.04763, -1.107), (6.496, 0.04763, -1.054), (6.555, 0.04763, -0.9732), (6.576, 0.04763, -0.8782), (6.555, 0.04763, -0.7833), (6.496, 0.04763, -0.7028), (6.407, 0.04763, -0.6491), (6.302, 0.04763, -0.6302), (6.198, 0.04763, -0.6491), (6.109, 0.04763, -0.7028), (6.05, 0.04763, -0.7833), (6.029, 0.04763, -0.8782), (6.05, 0.04763, -0.9732), (6.109, 0.04763, -1.054), (6.198, 0.04763, -1.107), (6.1, 0.1047, -0.8051), (6.147, 0.1047, -0.7405), (6.522, 0.1047, -0.8812), (6.505, 0.1047, -0.9573), (6.083, 0.1047, -0.8812), (6.505, 0.1047, -0.8051), (6.1, 0.1047, -0.9573), (6.458, 0.1047, -0.7405), (6.147, 0.1047, -1.022), (6.386, 0.1047, -0.6974), (6.219, 0.1047, -1.065), (6.302, 0.1047, -0.6823), (6.386, 0.1047, -1.065), (6.302, 0.1047, -1.08), (6.219, 0.1047, -0.6974), (6.458, 0.1047, -1.022), (6.198, -0.06033, -0.4721), (6.198, 0.1207, -0.2433), (6.19, 0.1254, -0.4635), (6.19, 0.243, -0.2158), (6.382, -0.06033, -0.4721), (6.382, 0.1207, -0.2433), (6.374, 0.1254, -0.4635), (6.374, 0.243, -0.2158), (6.198, -0.06593, -0.5619), (6.19, 0.1198, -0.7261), (6.382, -0.06593, -0.5619), (6.374, 0.1198, -0.7261), (0.185, 0.379, -0.772), (0.363, 0.379, -0.7212), (0.5269, 0.379, -0.6387), (0.6706, 0.379, -0.5276), (0.7886, 0.379, -0.3923), (0.8762, 0.379, -0.2379), (0.9302, 0.379, -0.07032), (0.9484, 0.379, 0.1039), (0.9302, 0.379, 0.2782), (0.8762, 0.379, 0.4457), (0.7886, 0.379, 0.6001), (0.6706, 0.379, 0.7354), (0.5269, 0.379, 0.8465), (0.363, 0.379, 0.929), (0.185, 0.379, 0.9799), (0.0, 0.379, 0.997), (0.0, 0.379, -0.7892)], [], [(0, 2, 3, 1), (2, 4, 5, 3), (4, 6, 7, 5), (6, 8, 9, 7), (8, 10, 11, 9), (10, 12, 13, 11), (12, 14, 15, 13), (14, 16, 17, 15), (16, 18, 19, 17), (18, 20, 21, 19), (20, 22, 23, 21), (22, 24, 25, 23), (24, 26, 27, 25), (26, 28, 29, 27), (28, 30, 31, 29), (30, 0, 1, 31), (241, 33, 35, 242), (242, 35, 37, 243), (243, 37, 39, 244), (244, 39, 41, 245), (245, 41, 43, 246), (246, 43, 45, 247), (247, 45, 47, 248), (248, 47, 49, 249), (249, 49, 51, 250), (250, 51, 53, 251), (251, 53, 55, 252), (252, 55, 57, 253), (253, 57, 59, 254), (254, 59, 61, 255), (255, 61, 63, 256), (256, 63, 65, 257), (179, 81, 82, 180), (178, 80, 81, 179), (177, 79, 80, 178), (176, 78, 79, 177), (175, 77, 78, 176), (174, 76, 77, 175), (173, 75, 76, 174), (172, 74, 75, 173), (171, 73, 74, 172), (170, 72, 73, 171), (169, 71, 72, 170), (168, 70, 71, 169), (167, 69, 70, 168), (166, 68, 69, 167), (165, 67, 68, 166), (164, 66, 67, 165), (932, 98, 99, 933), (931, 97, 98, 932), (930, 96, 97, 931), (929, 95, 96, 930), (928, 94, 95, 929), (927, 93, 94, 928), (926, 92, 93, 927), (925, 91, 92, 926), (924, 90, 91, 925), (923, 89, 90, 924), (922, 88, 89, 923), (921, 87, 88, 922), (920, 86, 87, 921), (919, 85, 86, 920), (918, 84, 85, 919), (934, 83, 84, 918), (147, 112, 100, 148), (322, 101, 102, 323), (323, 102, 103, 324), (324, 103, 104, 325), (325, 104, 105, 326), (326, 105, 106, 327), (327, 106, 107, 328), (328, 107, 108, 329), (329, 108, 109, 330), (330, 109, 110, 331), (331, 110, 111, 332), (196, 337, 340, 197), (195, 338, 337, 196), (194, 339, 338, 195), (342, 345, 56, 341), (343, 342, 341, 193), (191, 122, 123, 192), (190, 121, 122, 191), (189, 120, 121, 190), (188, 119, 120, 189), (187, 118, 119, 188), (186, 117, 118, 187), (185, 116, 117, 186), (184, 115, 116, 185), (183, 114, 115, 184), (182, 113, 114, 183), (181, 129, 113, 182), (32, 146, 130, 34), (34, 130, 131, 36), (36, 131, 132, 38), (38, 132, 133, 40), (40, 133, 134, 42), (42, 134, 135, 44), (44, 135, 136, 46), (46, 136, 137, 48), (48, 137, 138, 50), (50, 138, 139, 52), (52, 139, 140, 54), (192, 194, 142, 140), (58, 142, 143, 60), (60, 143, 144, 62), (62, 144, 145, 64), (360, 162, 163, 361), (359, 161, 162, 360), (358, 160, 161, 359), (357, 159, 160, 358), (356, 158, 159, 357), (355, 157, 158, 356), (354, 156, 157, 355), (353, 155, 156, 354), (352, 154, 155, 353), (351, 153, 154, 352), (350, 152, 153, 351), (349, 151, 152, 350), (348, 150, 151, 349), (347, 149, 150, 348), (346, 148, 149, 347), (362, 147, 148, 346), (112, 164, 165, 100), (101, 170, 171, 102), (102, 171, 172, 103), (103, 172, 173, 104), (104, 173, 174, 105), (105, 174, 175, 106), (106, 175, 176, 107), (107, 176, 177, 108), (108, 177, 178, 109), (109, 178, 179, 110), (110, 179, 180, 111), (146, 181, 182, 130), (130, 182, 183, 131), (131, 183, 184, 132), (132, 184, 185, 133), (133, 185, 186, 134), (134, 186, 187, 135), (135, 187, 188, 136), (136, 188, 189, 137), (137, 189, 190, 138), (138, 190, 191, 139), (139, 191, 192, 140), (192, 123, 339, 194), (142, 194, 195, 143), (143, 195, 196, 144), (144, 196, 197, 145), (152, 151, 203, 204), (322, 153, 205, 333), (165, 166, 207, 206), (151, 150, 202, 203), (166, 167, 208, 207), (150, 149, 201, 202), (167, 168, 209, 208), (149, 148, 200, 201), (168, 169, 210, 209), (100, 165, 206, 198), (169, 170, 211, 210), (170, 101, 199, 211), (153, 152, 204, 205), (148, 100, 198, 200), (287, 286, 222, 221), (336, 288, 219, 334), (286, 290, 223, 222), (288, 291, 218, 219), (290, 292, 224, 223), (291, 293, 217, 218), (292, 294, 225, 224), (293, 295, 216, 217), (295, 296, 215, 216), (298, 297, 220, 212), (296, 299, 214, 215), (294, 289, 213, 225), (297, 287, 221, 220), (299, 298, 212, 214), (223, 224, 238, 237), (218, 217, 231, 232), (224, 225, 239, 238), (217, 216, 230, 231), (216, 215, 229, 230), (212, 220, 234, 226), (215, 214, 228, 229), (225, 213, 227, 239), (220, 221, 235, 234), (214, 212, 226, 228), (221, 222, 236, 235), (334, 219, 233, 335), (222, 223, 237, 236), (219, 218, 232, 233), (307, 305, 260, 278), (275, 255, 256, 276), (274, 254, 255, 275), (273, 253, 254, 274), (272, 252, 253, 273), (271, 251, 252, 272), (270, 250, 251, 271), (319, 318, 282, 281), (318, 316, 285, 282), (267, 247, 248, 268), (266, 246, 247, 267), (265, 245, 246, 266), (264, 244, 245, 265), (263, 243, 244, 264), (262, 242, 243, 263), (277, 241, 242, 262), (278, 260, 261, 279), (305, 306, 261, 260), (308, 309, 258, 259), (258, 278, 279, 259), (83, 277, 262, 84), (84, 262, 263, 85), (85, 263, 264, 86), (86, 264, 265, 87), (87, 265, 266, 88), (88, 266, 267, 89), (89, 267, 268, 90), (90, 268, 269, 91), (91, 269, 270, 92), (92, 270, 271, 93), (93, 271, 272, 94), (94, 272, 273, 95), (95, 273, 274, 96), (96, 274, 275, 97), (97, 275, 276, 98), (309, 307, 278, 258), (284, 281, 282, 285), (283, 280, 281, 284), (320, 317, 280, 283), (321, 320, 283, 284), (317, 319, 281, 280), (316, 321, 284, 285), (443, 447, 298, 299), (442, 445, 287, 297), (439, 446, 289, 294), (441, 443, 299, 296), (447, 442, 297, 298), (440, 441, 296, 295), (438, 440, 295, 293), (437, 439, 294, 292), (436, 438, 293, 291), (435, 437, 292, 290), (434, 436, 291, 288), (433, 435, 290, 286), (444, 434, 288, 336), (445, 433, 286, 287), (98, 276, 304, 302), (99, 98, 302, 300), (256, 257, 303, 301), (276, 256, 301, 304), (302, 304, 307, 309), (300, 302, 309, 308), (301, 303, 306, 305), (304, 301, 305, 307), (270, 269, 315, 310), (248, 249, 312, 313), (269, 268, 314, 315), (268, 248, 313, 314), (250, 270, 310, 311), (249, 250, 311, 312), (310, 315, 321, 316), (313, 312, 319, 317), (315, 314, 320, 321), (314, 313, 317, 320), (311, 310, 316, 318), (312, 311, 318, 319), (446, 444, 336, 289), (213, 334, 335, 227), (289, 336, 334, 213), (101, 322, 333, 199), (162, 331, 332, 163), (161, 330, 331, 162), (160, 329, 330, 161), (159, 328, 329, 160), (158, 327, 328, 159), (157, 326, 327, 158), (156, 325, 326, 157), (155, 324, 325, 156), (154, 323, 324, 155), (153, 322, 323, 154), (338, 339, 370, 368), (140, 142, 58, 54), (337, 338, 368, 366), (124, 345, 369, 364), (193, 341, 126, 127), (344, 343, 193, 141), (341, 56, 125, 126), (141, 193, 127, 128), (124, 125, 56, 345), (342, 343, 365, 367), (129, 362, 346, 113), (113, 346, 347, 114), (114, 347, 348, 115), (115, 348, 349, 116), (116, 349, 350, 117), (117, 350, 351, 118), (118, 351, 352, 119), (119, 352, 353, 120), (120, 353, 354, 121), (121, 354, 355, 122), (122, 355, 356, 123), (123, 356, 357, 124), (124, 357, 358, 125), (125, 358, 359, 126), (126, 359, 360, 127), (127, 360, 361, 128), (372, 366, 365, 371), (366, 368, 367, 365), (368, 370, 369, 367), (363, 364, 369, 370), (345, 342, 367, 369), (123, 124, 364, 363), (340, 337, 366, 372), (343, 344, 371, 365), (339, 123, 363, 370), (464, 477, 387, 374), (477, 467, 377, 387), (467, 469, 379, 377), (469, 471, 381, 379), (471, 473, 383, 381), (473, 474, 384, 383), (465, 475, 385, 375), (474, 476, 386, 384), (472, 464, 374, 382), (476, 465, 375, 386), (374, 387, 399, 401), (373, 376, 388, 400), (387, 377, 389, 399), (376, 378, 390, 388), (377, 379, 391, 389), (378, 380, 392, 390), (379, 381, 393, 391), (380, 382, 394, 392), (381, 383, 395, 393), (383, 384, 396, 395), (375, 385, 397, 402), (384, 386, 398, 396), (382, 374, 401, 394), (385, 373, 400, 397), (386, 375, 402, 398), (449, 462, 414, 416), (462, 452, 404, 414), (452, 454, 406, 404), (454, 456, 408, 406), (456, 458, 410, 408), (458, 459, 411, 410), (450, 460, 412, 417), (459, 461, 413, 411), (457, 449, 416, 409), (461, 450, 417, 413), (416, 414, 429, 431), (415, 403, 418, 430), (414, 404, 419, 429), (403, 405, 420, 418), (404, 406, 421, 419), (405, 407, 422, 420), (406, 408, 423, 421), (407, 409, 424, 422), (408, 410, 425, 423), (410, 411, 426, 425), (417, 412, 427, 432), (411, 413, 428, 426), (409, 416, 431, 424), (412, 415, 430, 427), (413, 417, 432, 428), (431, 429, 444, 446), (429, 419, 434, 444), (419, 421, 436, 434), (421, 423, 438, 436), (423, 425, 440, 438), (425, 426, 441, 440), (432, 427, 442, 447), (426, 428, 443, 441), (424, 431, 446, 439), (428, 432, 447, 443), (398, 402, 450, 461), (397, 400, 448, 460), (394, 401, 449, 457), (396, 398, 461, 459), (402, 397, 460, 450), (395, 396, 459, 458), (393, 395, 458, 456), (392, 394, 457, 455), (391, 393, 456, 454), (390, 392, 455, 453), (389, 391, 454, 452), (388, 390, 453, 451), (399, 389, 452, 462), (400, 388, 451, 448), (401, 399, 462, 449), (200, 198, 465, 476), (206, 207, 463, 475), (211, 199, 464, 472), (201, 200, 476, 474), (198, 206, 475, 465), (202, 201, 474, 473), (203, 202, 473, 471), (210, 211, 472, 470), (204, 203, 471, 469), (209, 210, 470, 468), (205, 204, 469, 467), (208, 209, 468, 466), (333, 205, 467, 477), (207, 208, 466, 463), (199, 333, 477, 464), (12, 484, 485, 14), (22, 489, 490, 24), (8, 482, 483, 10), (18, 487, 488, 20), (28, 492, 493, 30), (4, 480, 481, 6), (14, 485, 486, 16), (0, 478, 479, 2), (24, 490, 491, 26), (10, 483, 484, 12), (20, 488, 489, 22), (30, 493, 478, 0), (6, 481, 482, 8), (16, 486, 487, 18), (26, 491, 492, 28), (2, 479, 480, 4), (5, 496, 495, 3), (15, 501, 500, 13), (25, 506, 505, 23), (11, 499, 498, 9), (21, 504, 503, 19), (31, 509, 508, 29), (7, 497, 496, 5), (17, 502, 501, 15), (27, 507, 506, 25), (3, 495, 494, 1), (13, 500, 499, 11), (23, 505, 504, 21), (1, 494, 509, 31), (9, 498, 497, 7), (19, 503, 502, 17), (29, 508, 507, 27), (655, 654, 537, 536), (657, 656, 530, 529), (654, 658, 538, 537), (656, 659, 531, 530), (658, 660, 539, 538), (659, 661, 532, 531), (660, 662, 540, 539), (661, 663, 533, 532), (662, 664, 541, 540), (663, 665, 534, 533), (667, 666, 527, 526), (664, 667, 526, 541), (665, 668, 535, 534), (666, 669, 528, 527), (668, 655, 536, 535), (669, 657, 529, 528), (556, 557, 573, 572), (549, 550, 566, 565), (542, 543, 559, 558), (557, 542, 558, 573), (550, 551, 567, 566), (543, 544, 560, 559), (551, 552, 568, 567), (544, 545, 561, 560), (552, 553, 569, 568), (545, 546, 562, 561), (553, 554, 570, 569), (546, 547, 563, 562), (554, 555, 571, 570), (547, 548, 564, 563), (555, 556, 572, 571), (548, 549, 565, 564), (563, 564, 580, 579), (571, 572, 588, 587), (564, 565, 581, 580), (572, 573, 589, 588), (565, 566, 582, 581), (558, 559, 575, 574), (573, 558, 574, 589), (566, 567, 583, 582), (559, 560, 576, 575), (567, 568, 584, 583), (560, 561, 577, 576), (568, 569, 585, 584), (561, 562, 578, 577), (569, 570, 586, 585), (562, 563, 579, 578), (570, 571, 587, 586), (590, 591, 593, 592), (592, 593, 595, 594), (594, 595, 597, 596), (596, 597, 599, 598), (598, 599, 601, 600), (600, 601, 603, 602), (602, 603, 605, 604), (604, 605, 607, 606), (606, 607, 609, 608), (608, 609, 611, 610), (610, 611, 613, 612), (612, 613, 615, 614), (614, 615, 617, 616), (616, 617, 619, 618), (618, 619, 621, 620), (620, 621, 591, 590), (602, 604, 629, 628), (612, 614, 634, 633), (598, 600, 627, 626), (608, 610, 632, 631), (618, 620, 637, 636), (594, 596, 625, 624), (604, 606, 630, 629), (590, 592, 623, 622), (614, 616, 635, 634), (600, 602, 628, 627), (610, 612, 633, 632), (620, 590, 622, 637), (596, 598, 626, 625), (606, 608, 631, 630), (616, 618, 636, 635), (592, 594, 624, 623), (595, 593, 639, 640), (605, 603, 644, 645), (615, 613, 649, 650), (601, 599, 642, 643), (611, 609, 647, 648), (621, 619, 652, 653), (597, 595, 640, 641), (607, 605, 645, 646), (617, 615, 650, 651), (593, 591, 638, 639), (603, 601, 643, 644), (613, 611, 648, 649), (591, 621, 653, 638), (599, 597, 641, 642), (609, 607, 646, 647), (619, 617, 651, 652), (487, 486, 630, 631), (497, 498, 642, 641), (488, 487, 631, 632), (498, 499, 643, 642), (489, 488, 632, 633), (499, 500, 644, 643), (490, 489, 633, 634), (500, 501, 645, 644), (491, 490, 634, 635), (501, 502, 646, 645), (492, 491, 635, 636), (502, 503, 647, 646), (479, 478, 622, 623), (493, 492, 636, 637), (503, 504, 648, 647), (480, 479, 623, 624), (478, 493, 637, 622), (504, 505, 649, 648), (481, 480, 624, 625), (505, 506, 650, 649), (482, 481, 625, 626), (506, 507, 651, 650), (483, 482, 626, 627), (507, 508, 652, 651), (484, 483, 627, 628), (494, 495, 639, 638), (508, 509, 653, 652), (485, 484, 628, 629), (495, 496, 640, 639), (509, 494, 638, 653), (486, 485, 629, 630), (496, 497, 641, 640), (512, 513, 657, 669), (519, 520, 655, 668), (511, 512, 669, 666), (518, 519, 668, 665), (525, 510, 667, 664), (510, 511, 666, 667), (517, 518, 665, 663), (524, 525, 664, 662), (516, 517, 663, 661), (523, 524, 662, 660), (515, 516, 661, 659), (522, 523, 660, 658), (514, 515, 659, 656), (521, 522, 658, 654), (513, 514, 656, 657), (520, 521, 654, 655), (670, 671, 673, 672), (672, 673, 677, 676), (676, 677, 675, 674), (674, 675, 671, 670), (674, 670, 678, 680), (672, 676, 681, 679), (670, 672, 679, 678), (676, 674, 680, 681), (682, 684, 685, 683), (684, 686, 687, 685), (686, 688, 689, 687), (688, 690, 691, 689), (690, 692, 693, 691), (692, 694, 695, 693), (694, 696, 697, 695), (696, 698, 699, 697), (698, 700, 701, 699), (700, 702, 703, 701), (702, 704, 705, 703), (704, 706, 707, 705), (706, 708, 709, 707), (708, 710, 711, 709), (710, 712, 713, 711), (712, 682, 683, 713), (694, 720, 721, 696), (704, 725, 726, 706), (690, 718, 719, 692), (700, 723, 724, 702), (710, 728, 729, 712), (686, 716, 717, 688), (696, 721, 722, 698), (682, 714, 715, 684), (706, 726, 727, 708), (692, 719, 720, 694), (702, 724, 725, 704), (712, 729, 714, 682), (688, 717, 718, 690), (698, 722, 723, 700), (708, 727, 728, 710), (684, 715, 716, 686), (687, 732, 731, 685), (697, 737, 736, 695), (707, 742, 741, 705), (693, 735, 734, 691), (703, 740, 739, 701), (713, 745, 744, 711), (689, 733, 732, 687), (699, 738, 737, 697), (709, 743, 742, 707), (685, 731, 730, 683), (695, 736, 735, 693), (705, 741, 740, 703), (683, 730, 745, 713), (691, 734, 733, 689), (701, 739, 738, 699), (711, 744, 743, 709), (891, 890, 773, 772), (893, 892, 766, 765), (890, 894, 774, 773), (892, 895, 767, 766), (894, 896, 775, 774), (895, 897, 768, 767), (896, 898, 776, 775), (897, 899, 769, 768), (898, 900, 777, 776), (899, 901, 770, 769), (903, 902, 763, 762), (900, 903, 762, 777), (901, 904, 771, 770), (902, 905, 764, 763), (904, 891, 772, 771), (905, 893, 765, 764), (792, 793, 809, 808), (785, 786, 802, 801), (778, 779, 795, 794), (793, 778, 794, 809), (786, 787, 803, 802), (779, 780, 796, 795), (787, 788, 804, 803), (780, 781, 797, 796), (788, 789, 805, 804), (781, 782, 798, 797), (789, 790, 806, 805), (782, 783, 799, 798), (790, 791, 807, 806), (783, 784, 800, 799), (791, 792, 808, 807), (784, 785, 801, 800), (799, 800, 816, 815), (807, 808, 824, 823), (800, 801, 817, 816), (808, 809, 825, 824), (801, 802, 818, 817), (794, 795, 811, 810), (809, 794, 810, 825), (802, 803, 819, 818), (795, 796, 812, 811), (803, 804, 820, 819), (796, 797, 813, 812), (804, 805, 821, 820), (797, 798, 814, 813), (805, 806, 822, 821), (798, 799, 815, 814), (806, 807, 823, 822), (826, 827, 829, 828), (828, 829, 831, 830), (830, 831, 833, 832), (832, 833, 835, 834), (834, 835, 837, 836), (836, 837, 839, 838), (838, 839, 841, 840), (840, 841, 843, 842), (842, 843, 845, 844), (844, 845, 847, 846), (846, 847, 849, 848), (848, 849, 851, 850), (850, 851, 853, 852), (852, 853, 855, 854), (854, 855, 857, 856), (856, 857, 827, 826), (838, 840, 865, 864), (848, 850, 870, 869), (834, 836, 863, 862), (844, 846, 868, 867), (854, 856, 873, 872), (830, 832, 861, 860), (840, 842, 866, 865), (826, 828, 859, 858), (850, 852, 871, 870), (836, 838, 864, 863), (846, 848, 869, 868), (856, 826, 858, 873), (832, 834, 862, 861), (842, 844, 867, 866), (852, 854, 872, 871), (828, 830, 860, 859), (831, 829, 875, 876), (841, 839, 880, 881), (851, 849, 885, 886), (837, 835, 878, 879), (847, 845, 883, 884), (857, 855, 888, 889), (833, 831, 876, 877), (843, 841, 881, 882), (853, 851, 886, 887), (829, 827, 874, 875), (839, 837, 879, 880), (849, 847, 884, 885), (827, 857, 889, 874), (835, 833, 877, 878), (845, 843, 882, 883), (855, 853, 887, 888), (723, 722, 866, 867), (733, 734, 878, 877), (724, 723, 867, 868), (734, 735, 879, 878), (725, 724, 868, 869), (735, 736, 880, 879), (726, 725, 869, 870), (736, 737, 881, 880), (727, 726, 870, 871), (737, 738, 882, 881), (728, 727, 871, 872), (738, 739, 883, 882), (715, 714, 858, 859), (729, 728, 872, 873), (739, 740, 884, 883), (716, 715, 859, 860), (714, 729, 873, 858), (740, 741, 885, 884), (717, 716, 860, 861), (741, 742, 886, 885), (718, 717, 861, 862), (742, 743, 887, 886), (719, 718, 862, 863), (743, 744, 888, 887), (720, 719, 863, 864), (730, 731, 875, 874), (744, 745, 889, 888), (721, 720, 864, 865), (731, 732, 876, 875), (745, 730, 874, 889), (722, 721, 865, 866), (732, 733, 877, 876), (748, 749, 893, 905), (755, 756, 891, 904), (747, 748, 905, 902), (754, 755, 904, 901), (761, 746, 903, 900), (746, 747, 902, 903), (753, 754, 901, 899), (760, 761, 900, 898), (752, 753, 899, 897), (759, 760, 898, 896), (751, 752, 897, 895), (758, 759, 896, 894), (750, 751, 895, 892), (757, 758, 894, 890), (749, 750, 892, 893), (756, 757, 890, 891), (906, 907, 909, 908), (908, 909, 913, 912), (912, 913, 911, 910), (910, 911, 907, 906), (910, 906, 914, 916), (908, 912, 917, 915), (906, 908, 915, 914), (912, 910, 916, 917), (66, 934, 918, 67), (67, 918, 919, 68), (68, 919, 920, 69), (69, 920, 921, 70), (70, 921, 922, 71), (71, 922, 923, 72), (72, 923, 924, 73), (73, 924, 925, 74), (74, 925, 926, 75), (75, 926, 927, 76), (76, 927, 928, 77), (77, 928, 929, 78), (78, 929, 930, 79), (79, 930, 931, 80), (80, 931, 932, 81), (81, 932, 933, 82)])
me_cylinder.polygons.foreach_set('use_smooth', [0, 0, 0, 0, 0, 0, 0, 0, 0, 0, 0, 0, 0, 0, 0, 0, 1, 1, 1, 1, 1, 1, 1, 1, 1, 1, 1, 1, 1, 1, 1, 1, 1, 1, 1, 1, 1, 1, 1, 1, 1, 1, 1, 1, 1, 1, 1, 1, 1, 1, 1, 1, 1, 1, 1, 1, 1, 1, 1, 1, 1, 1, 1, 1, 1, 1, 1, 1, 1, 1, 1, 1, 1, 1, 1, 1, 1, 1, 1, 1, 1, 1, 1, 1, 1, 1, 1, 1, 1, 1, 1, 1, 1, 1, 1, 1, 1, 1, 1, 1, 1, 1, 1, 1, 1, 1, 1, 1, 1, 1, 1, 1, 1, 1, 1, 1, 1, 1, 1, 1, 1, 1, 1, 1, 1, 1, 1, 1, 1, 1, 1, 1, 1, 1, 1, 1, 1, 1, 1, 1, 1, 1, 1, 1, 1, 1, 1, 1, 1, 1, 1, 1, 1, 1, 1, 1, 1, 1, 1, 1, 1, 1, 1, 1, 1, 1, 1, 1, 1, 1, 1, 1, 1, 1, 1, 1, 1, 1, 1, 1, 1, 1, 1, 1, 1, 1, 1, 1, 1, 1, 1, 1, 1, 1, 1, 1, 1, 1, 1, 1, 1, 1, 1, 1, 1, 1, 1, 1, 1, 1, 1, 1, 1, 1, 1, 1, 1, 1, 1, 1, 1, 1, 1, 1, 1, 1, 1, 1, 1, 1, 1, 1, 1, 1, 1, 1, 1, 1, 1, 1, 1, 1, 1, 1, 1, 1, 1, 1, 1, 1, 1, 1, 1, 1, 1, 1, 1, 1, 1, 1, 1, 1, 1, 1, 1, 1, 1, 1, 1, 1, 1, 1, 1, 1, 1, 1, 1, 1, 1, 1, 1, 1, 1, 1, 1, 1, 1, 1, 1, 1, 1, 1, 1, 1, 1, 1, 1, 1, 1, 1, 1, 1, 1, 1, 1, 1, 1, 1, 1, 1, 1, 1, 1, 1, 1, 1, 1, 1, 1, 1, 1, 1, 1, 1, 1, 1, 1, 1, 1, 1, 1, 1, 1, 1, 1, 1, 1, 1, 1, 1, 1, 1, 1, 1, 1, 1, 1, 1, 1, 1, 1, 1, 1, 1, 1, 1, 1, 1, 1, 1, 1, 1, 1, 1, 1, 1, 1, 1, 1, 1, 1, 1, 1, 1, 1, 1, 1, 1, 1, 1, 1, 1, 1, 1, 1, 1, 1, 1, 1, 1, 1, 1, 1, 1, 1, 1, 1, 1, 1, 1, 1, 1, 1, 1, 1, 0, 0, 0, 0, 0, 0, 0, 0, 0, 0, 0, 0, 0, 0, 0, 0, 0, 0, 0, 0, 0, 0, 0, 0, 0, 0, 0, 0, 0, 0, 0, 0, 0, 0, 0, 0, 0, 0, 0, 0, 0, 0, 0, 0, 0, 0, 0, 0, 0, 0, 0, 0, 0, 0, 0, 0, 0, 0, 0, 0, 0, 0, 0, 0, 0, 0, 0, 0, 0, 0, 0, 0, 0, 0, 0, 0, 0, 0, 0, 0, 0, 0, 0, 0, 0, 0, 0, 0, 0, 0, 0, 0, 0, 0, 0, 0, 0, 0, 0, 0, 0, 0, 0, 0, 0, 0, 0, 0, 0, 0, 0, 0, 0, 0, 0, 0, 0, 0, 0, 0, 0, 0, 0, 0, 0, 0, 0, 0, 0, 0, 0, 0, 0, 0, 0, 0, 0, 0, 0, 0, 0, 0, 0, 0, 0, 0, 0, 0, 0, 0, 0, 0, 0, 0, 0, 0, 0, 0, 0, 0, 0, 0, 0, 0, 0, 0, 0, 0, 0, 0, 0, 0, 0, 0, 0, 0, 0, 0, 0, 0, 0, 0, 0, 0, 0, 0, 0, 0, 0, 0, 0, 0, 0, 0, 0, 0, 0, 0, 0, 0, 0, 0, 0, 0, 0, 0, 0, 0, 0, 0, 0, 0, 0, 0, 0, 0, 0, 0, 0, 0, 0, 0, 0, 0, 0, 0, 0, 0, 0, 0, 0, 0, 0, 0, 0, 0, 0, 0, 0, 0, 0, 0, 0, 0, 0, 0, 0, 0, 0, 0, 0, 0, 0, 0, 0, 0, 0, 0, 0, 0, 0, 0, 0, 0, 0, 0, 0, 0, 0, 0, 0, 0, 0, 0, 0, 0, 0, 0, 0, 0, 0, 0, 0, 0, 0, 0, 0, 0, 0, 0, 0, 0, 0, 0, 0, 0, 0, 0, 0, 0, 0, 0, 0, 0, 0, 0, 0, 0, 0, 0, 0, 0, 0, 0, 0, 0, 0, 0, 0, 0, 0, 0, 0, 0, 0, 0, 0, 0, 0, 0, 0, 0, 0, 0, 0, 0, 0, 0, 0, 0, 0, 0, 0, 0, 0, 0, 0, 0, 0, 0, 0, 0, 0, 0, 0, 0, 0, 0, 0, 0, 0, 0, 0, 0, 0, 0, 0, 0, 0, 0, 0, 0, 0, 0, 0, 0, 0, 0, 0, 0, 0, 0, 0, 0, 1, 1, 1, 1, 1, 1, 1, 1, 1, 1, 1, 1, 1, 1, 1, 1])
me_cylinder.polygons.foreach_set('material_index', [0, 0, 0, 0, 0, 0, 0, 0, 0, 0, 0, 0, 0, 0, 0, 0, 0, 0, 0, 0, 0, 0, 0, 0, 0, 0, 0, 0, 0, 0, 0, 0, 0, 0, 0, 0, 0, 0, 0, 0, 0, 0, 0, 0, 0, 0, 0, 0, 0, 0, 0, 0, 0, 0, 0, 0, 0, 0, 0, 0, 0, 0, 0, 0, 0, 0, 0, 0, 0, 0, 0, 0, 0, 0, 0, 0, 0, 0, 0, 0, 0, 0, 0, 0, 0, 0, 0, 0, 0, 0, 0, 0, 0, 0, 0, 0, 0, 0, 0, 0, 0, 0, 0, 0, 0, 0, 0, 0, 0, 0, 0, 0, 0, 0, 0, 0, 0, 0, 0, 0, 0, 0, 0, 0, 0, 0, 0, 0, 0, 0, 0, 0, 0, 0, 0, 0, 0, 0, 0, 0, 0, 0, 0, 0, 0, 0, 0, 0, 0, 0, 0, 0, 0, 0, 0, 0, 0, 0, 0, 0, 0, 0, 0, 0, 0, 0, 0, 0, 0, 0, 0, 0, 0, 0, 0, 0, 0, 0, 0, 0, 0, 0, 0, 0, 0, 0, 0, 0, 0, 0, 0, 0, 0, 0, 0, 0, 0, 0, 0, 0, 0, 0, 0, 0, 0, 0, 0, 0, 0, 0, 0, 0, 0, 0, 0, 0, 0, 0, 0, 0, 0, 0, 0, 0, 0, 0, 0, 0, 0, 0, 0, 0, 0, 0, 0, 0, 0, 0, 0, 0, 0, 0, 0, 0, 0, 0, 0, 0, 0, 0, 0, 0, 0, 0, 0, 0, 0, 0, 0, 0, 0, 0, 0, 0, 0, 0, 0, 0, 0, 0, 0, 0, 0, 0, 0, 0, 0, 0, 0, 0, 0, 0, 0, 0, 0, 0, 0, 0, 0, 0, 0, 0, 0, 0, 0, 0, 0, 0, 0, 0, 0, 0, 0, 0, 0, 0, 1, 1, 1, 1, 0, 0, 0, 0, 0, 0, 0, 0, 0, 0, 0, 0, 0, 0, 0, 0, 0, 0, 0, 0, 0, 0, 0, 0, 0, 0, 0, 0, 0, 0, 0, 0, 0, 0, 0, 0, 0, 0, 0, 0, 0, 0, 0, 0, 0, 0, 0, 0, 0, 0, 0, 0, 0, 0, 0, 0, 0, 0, 0, 0, 0, 0, 0, 0, 0, 0, 0, 0, 0, 0, 0, 0, 0, 0, 0, 0, 0, 0, 0, 0, 0, 0, 0, 0, 0, 0, 0, 0, 0, 0, 0, 0, 0, 0, 0, 0, 0, 0, 0, 0, 0, 0, 0, 0, 0, 0, 0, 0, 0, 0, 0, 0, 0, 0, 0, 0, 0, 0, 0, 0, 0, 0, 0, 0, 0, 0, 0, 0, 0, 0, 0, 0, 0, 0, 0, 0, 0, 0, 0, 0, 0, 0, 0, 0, 0, 0, 0, 0, 0, 0, 0, 0, 0, 0, 0, 0, 0, 0, 0, 0, 0, 0, 0, 0, 0, 0, 0, 0, 0, 0, 0, 0, 0, 0, 0, 0, 0, 0, 0, 0, 0, 0, 0, 0, 0, 0, 0, 0, 0, 0, 0, 0, 0, 0, 0, 0, 0, 0, 0, 0, 0, 0, 0, 0, 0, 0, 0, 0, 0, 0, 0, 0, 0, 0, 0, 0, 0, 0, 0, 0, 0, 0, 0, 0, 0, 0, 0, 0, 0, 0, 0, 0, 0, 0, 0, 0, 0, 0, 0, 0, 0, 0, 0, 0, 0, 0, 0, 0, 0, 0, 0, 0, 0, 0, 0, 0, 0, 0, 0, 0, 0, 0, 0, 0, 0, 0, 0, 0, 0, 0, 0, 0, 0, 0, 0, 0, 0, 0, 0, 0, 0, 0, 0, 0, 0, 0, 0, 0, 0, 0, 0, 0, 0, 0, 0, 0, 0, 0, 0, 0, 0, 0, 0, 0, 0, 0, 0, 0, 0, 0, 0, 0, 0, 0, 0, 0, 0, 0, 0, 0, 0, 0, 0, 0, 0, 0, 0, 0, 0, 0, 0, 0, 0, 0, 0, 0, 0, 0, 0, 0, 0, 0, 0, 0, 0, 0, 0, 0, 0, 0, 0, 0, 0, 0, 0, 0, 0, 0, 0, 0, 0, 0, 0, 0, 0, 0, 0, 0, 0, 0, 0, 0, 0, 0, 0, 0, 0, 0, 0, 0, 0, 0, 0, 0, 0, 0, 0, 0, 0, 0, 0, 0, 0, 0, 0, 0, 0, 0, 0, 0, 0, 0, 0, 0, 0, 0, 0, 0, 0, 0, 0, 0, 0, 0, 0, 0, 0, 0, 0, 0, 0, 0, 0, 0, 0, 0, 0, 0, 0, 0, 0, 0, 0, 0, 0, 0, 0, 0, 0, 0, 0, 0, 0, 0, 0, 0, 0, 0, 0, 0, 0, 0, 0, 0, 0, 0, 0, 0, 0, 0, 0, 0, 0, 0, 0, 0, 0, 0, 0, 0, 0, 0, 0, 0, 0, 0, 0, 0, 0, 0, 0, 0, 0, 0, 0, 0, 0, 0, 0, 0, 0, 0, 0, 0, 0])
_k = {(101, 102): 1.0, (102, 103): 1.0, (103, 104): 1.0, (104, 105): 1.0, (105, 106): 1.0, (106, 107): 1.0, (107, 108): 1.0, (108, 109): 1.0, (109, 110): 1.0, (110, 111): 1.0, (123, 124): 1.0, (101, 199): 1.0, (258, 278): 1.0, (259, 279): 1.0, (258, 259): 1.0, (260, 261): 1.0, (260, 278): 1.0, (261, 279): 1.0, (278, 279): 1.0, (281, 282): 1.0, (280, 281): 1.0, (280, 283): 1.0, (281, 284): 1.0, (282, 285): 1.0, (283, 284): 1.0, (284, 285): 1.0, (298, 299): 1.0, (287, 297): 1.0, (289, 294): 1.0, (296, 299): 1.0, (297, 298): 1.0, (295, 296): 1.0, (293, 295): 1.0, (292, 294): 1.0, (291, 293): 1.0, (290, 292): 1.0, (288, 291): 1.0, (286, 290): 1.0, (289, 336): 1.0, (286, 287): 1.0, (288, 336): 1.0, (124, 364): 0.49804, (337, 340): 1.0, (123, 339): 1.0, (337, 338): 1.0, (338, 339): 1.0, (342, 343): 1.0, (342, 345): 1.0, (343, 344): 1.0, (124, 345): 1.0, (363, 364): 1.0, (365, 366): 1.0, (367, 368): 1.0, (369, 370): 1.0, (371, 372): 1.0, (366, 372): 1.0, (363, 370): 1.0, (366, 368): 1.0, (368, 370): 1.0, (365, 367): 1.0, (367, 369): 1.0, (365, 371): 1.0, (364, 369): 1.0, (123, 363): 0.49804, (382, 472): 1.0, (385, 475): 1.0, (374, 387): 1.0, (373, 376): 1.0, (377, 387): 1.0, (376, 378): 1.0, (377, 379): 1.0, (378, 380): 1.0, (379, 381): 1.0, (380, 382): 1.0, (381, 383): 1.0, (383, 384): 1.0, (375, 385): 1.0, (384, 386): 1.0, (374, 382): 1.0, (373, 385): 1.0, (375, 386): 1.0, (409, 457): 1.0, (412, 460): 1.0, (414, 416): 0.93725, (403, 415): 1.0, (404, 414): 0.93725, (403, 405): 1.0, (404, 406): 0.93725, (405, 407): 1.0, (406, 408): 0.93725, (407, 409): 1.0, (408, 410): 0.93725, (410, 411): 0.93725, (412, 417): 0.93725, (411, 413): 0.93725, (409, 416): 0.93725, (412, 415): 1.0, (413, 417): 0.93725, (429, 431): 1.0, (418, 430): 1.0, (419, 429): 1.0, (418, 420): 1.0, (419, 421): 1.0, (420, 422): 1.0, (421, 423): 1.0, (422, 424): 1.0, (423, 425): 1.0, (425, 426): 1.0, (427, 432): 1.0, (426, 428): 1.0, (424, 431): 1.0, (427, 430): 1.0, (428, 432): 1.0, (424, 439): 1.0, (427, 442): 1.0, (444, 446): 1.0, (433, 445): 1.0, (434, 444): 1.0, (433, 435): 1.0, (434, 436): 1.0, (435, 437): 1.0, (436, 438): 1.0, (437, 439): 1.0, (438, 440): 1.0, (440, 441): 1.0, (442, 447): 1.0, (441, 443): 1.0, (439, 446): 1.0, (442, 445): 1.0, (443, 447): 1.0, (450, 461): 0.93725, (448, 460): 1.0, (449, 457): 0.93725, (459, 461): 0.93725, (450, 460): 0.93725, (458, 459): 0.93725, (456, 458): 0.93725, (455, 457): 1.0, (454, 456): 0.93725, (453, 455): 1.0, (452, 454): 0.93725, (451, 453): 1.0, (452, 462): 0.93725, (448, 451): 1.0, (449, 462): 0.93725, (465, 476): 1.0, (463, 475): 1.0, (464, 472): 1.0, (474, 476): 1.0, (465, 475): 1.0, (473, 474): 1.0, (471, 473): 1.0, (470, 472): 1.0, (469, 471): 1.0, (468, 470): 1.0, (467, 469): 1.0, (466, 468): 1.0, (467, 477): 1.0, (463, 466): 1.0, (464, 477): 1.0}
me_cylinder.attributes.new('crease_edge', 'FLOAT', 'EDGE').data.foreach_set('value', [_k.get((min(e.vertices), max(e.vertices)), 0.0) for e in me_cylinder.edges])
me_cylinder.materials.append(mat_material_001)
me_cylinder.materials.append(mat_material_002)
me_cylinder.use_remesh_preserve_volume = False
me_cylinder.use_remesh_preserve_attributes = False
me_cylinder.use_mirror_vertex_groups = False
me_cylinder.update()

# ---- objects
ob_camera = bpy.data.objects.new('Camera', cam_camera)
ob_cylinder_001 = bpy.data.objects.new('Cylinder.001', me_cylinder_001)
ob_cylinder = bpy.data.objects.new('Cylinder', me_cylinder)

# ---- transforms, parenting, visibility, modifiers, constraints
ob_camera.location = (73.04, -43.69, -13.19)
ob_camera.rotation_euler = (1.816, 9.913e-08, 1.022)
ob_camera.scale = (1.0, 1.0, 1.0)
ob_camera.lineart.crease_threshold = 0.0
ob_cylinder_001.location = (0.0, 0.0, 0.0)
ob_cylinder_001.scale = (3.31, 34.32, 3.65)
ob_cylinder_001.lineart.crease_threshold = 0.0
_m = ob_cylinder_001.modifiers.new('Mirror', 'MIRROR')
_m.use_clip = True
_m = ob_cylinder_001.modifiers.new('Subsurf', 'SUBSURF')
_m.uv_smooth = 'PRESERVE_CORNERS'
_m.quality = 2
_m.levels = 3
_m.show_only_control_edges = False
ob_cylinder.location = (0.0, 0.0, 0.0)
ob_cylinder.scale = (3.31, 34.32, 3.65)
ob_cylinder.lineart.crease_threshold = 0.0
_m = ob_cylinder.modifiers.new('Mirror', 'MIRROR')
_m.use_clip = True
_m = ob_cylinder.modifiers.new('Subsurf', 'SUBSURF')
_m.uv_smooth = 'PRESERVE_CORNERS'
_m.quality = 2
_m.levels = 4
_m.show_only_control_edges = False

# ---- collection membership
col_collection_1.objects.link(ob_camera)
col_collection_1.objects.link(ob_cylinder_001)
col_collection_1.objects.link(ob_cylinder)

# ---- scene / render settings (as saved in the file)
scene.camera = ob_camera
scene.frame_start = 1; scene.frame_end = 250; scene.frame_set(1)
scene.render.engine = 'CYCLES'
scene.render.dither_intensity = 0.0
scene.cycles.use_denoising = False
scene.cycles.samples = 512
scene.cycles.sampling_pattern = 'TABULATED_SOBOL'
scene.cycles.light_sampling_threshold = 0.0
scene.cycles.use_adaptive_sampling = False
scene.cycles.use_light_tree = False
scene.cycles.blur_glossy = 0.0
scene.cycles.sample_clamp_indirect = 0.0
scene.view_settings.view_transform = 'Standard'
bpy.context.view_layer.update()

# ---- added for rendering (the .blend has no usable light): sun
light_auto_sun = bpy.data.lights.new('AutoSun', 'SUN')
light_auto_sun.energy = 3.0
light_auto_sun.angle = 0.0523599
ob_auto_sun = bpy.data.objects.new('AutoSun', light_auto_sun)
scene.collection.objects.link(ob_auto_sun)
ob_auto_sun.rotation_euler = (0.872665, 0.174533, 0.523599)
bpy.context.view_layer.update()
